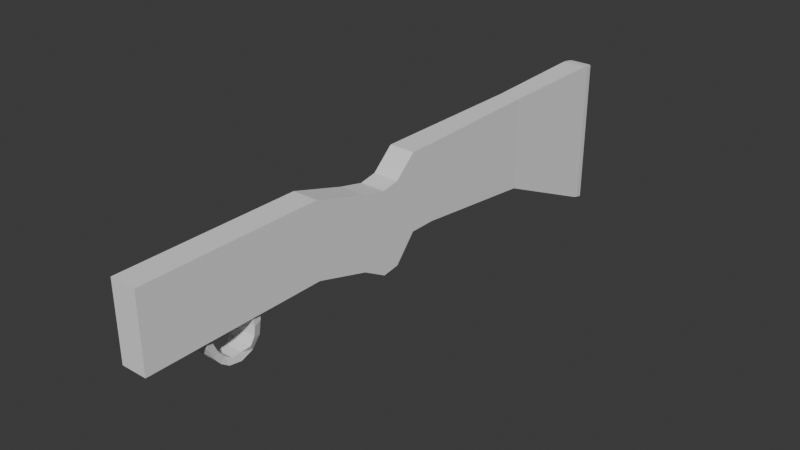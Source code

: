 # Source: 0912_GunBody.blend  (saved by Blender 4.2.66; exported with 4.5.12 LTS)
import bpy
from mathutils import Matrix  # noqa: F401  (used for matrix-valued properties, if any)

bpy.ops.wm.read_factory_settings(use_empty=True)
scene = bpy.context.scene
scene.name = 'Scene'

# ---- collections
col_collection = bpy.data.collections.new('Collection'); scene.collection.children.link(col_collection)

# ---- world
world_world = bpy.data.worlds.new('World'); scene.world = world_world
world_world.use_nodes = True; world_world.node_tree.nodes.clear()
_N = world_world.node_tree.nodes; _L = world_world.node_tree.links
n0 = _N.new('ShaderNodeOutputWorld'); n0.name = 'World Output'; n0.location = (300, 300)
n1 = _N.new('ShaderNodeBackground'); n1.name = 'Background'; n1.location = (10, 300)
n1.inputs[0].default_value = (0.05088, 0.05088, 0.05088, 1.0)
_L.new(n1.outputs[0], n0.inputs[0])
n0.is_active_output = True
world_world.color = (0.05088, 0.05088, 0.05088)
world_world.sun_shadow_jitter_overblur = 0.0

# ---- meshes
me_cube_001 = bpy.data.meshes.new('Cube.001')
me_cube_001.from_pydata([(0.3335, -1.0, -1.0), (0.3335, -1.0, 1.0), (0.2779, 2.514, -1.435), (0.2779, 2.514, 1.022), (0.0, 2.514, -1.435), (0.0, 2.514, 1.022), (0.0, -1.0, -1.0), (0.0, -1.0, 1.0), (0.0, 5.549, -2.79), (0.3282, 5.549, 1.07), (0.0, 5.549, 1.07), (0.3282, 5.549, -2.79), (0.3322, 5.687, -2.83), (0.3335, -3.378, 0.551), (0.3322, 5.687, 1.06), (0.3335, -3.378, -1.357), (0.0, 5.931, -2.896), (0.0, 5.687, -2.83), (0.0, 5.686, 1.06), (0.0, 5.931, 1.023), (0.2553, 5.931, -2.896), (0.3186, 5.885, -2.884), (0.3186, 5.885, 1.03), (0.2553, 5.931, 1.023), (0.0, -3.378, -1.357), (0.0, -3.378, 0.551), (0.3335, -1.704, 1.0), (0.3335, -1.704, -1.0), (0.0, -1.704, 1.0), (0.0, -1.704, -1.0), (0.0, -4.822, 0.9694), (0.0, -4.822, -0.9388), (0.3335, -4.822, -0.9388), (0.3335, -4.822, 0.9694), (0.3335, -2.724, 0.4071), (0.3335, -2.267, 0.4919), (0.0, -2.724, 0.4071), (0.0, -2.267, 0.4919), (0.3335, -2.267, -1.655), (0.3335, -2.725, -1.722), (0.0, -2.267, -1.655), (0.0, -2.725, -1.722), (0.0, -6.444, 0.9694), (0.0, -6.444, -0.9388), (0.3335, -6.444, -0.9388), (0.3335, -6.444, 0.9694), (0.0, -5.357, 0.9694), (0.3335, -5.357, 0.9694), (0.3335, -5.357, -0.9388), (0.0, -5.357, -0.9388), (0.0, -4.1, -1.148), (0.0, -4.1, 0.7602), (0.3335, -4.1, 0.7602), (0.3335, -4.1, -1.148)], [], [(2, 3, 1, 0), (4, 2, 0, 6), (26, 28, 37, 35), (3, 5, 7, 1), (11, 8, 17, 12), (18, 14, 22, 23, 19), (10, 9, 14, 18), (2, 4, 8, 11), (3, 2, 11, 9), (5, 3, 9, 10), (53, 52, 33, 32), (16, 19, 23, 20), (14, 12, 21, 22), (9, 11, 12, 14), (20, 23, 22, 21), (12, 17, 16, 20, 21), (27, 26, 35, 38), (47, 46, 42, 45), (6, 0, 27, 29), (1, 7, 28, 26), (0, 1, 26, 27), (41, 39, 15, 24), (29, 27, 38, 40), (39, 34, 13, 15), (39, 41, 40, 38), (36, 34, 35, 37), (34, 39, 38, 35), (34, 36, 25, 13), (50, 53, 32, 31), (52, 51, 30, 33), (44, 45, 42, 43), (48, 47, 45, 44), (49, 48, 44, 43), (31, 32, 48, 49), (32, 33, 47, 48), (33, 30, 46, 47), (13, 25, 51, 52), (24, 15, 53, 50), (15, 13, 52, 53)])
_uv = me_cube_001.uv_layers.new(name='UVMap')
_uv.uv.foreach_set('vector', [0.375, 0.5478, 0.625, 0.5478, 0.625, 0.75, 0.375, 0.75, 0.25, 0.5478, 0.375, 0.5478, 0.375, 0.75, 0.25, 0.75, 0.625, 0.75, 0.75, 0.75, 0.75, 0.75, 0.625, 0.75, 0.625, 0.5478, 0.75, 0.5478, 0.75, 0.75, 0.625, 0.75, 0.375, 0.5046, 0.25, 0.5046, 0.25, 0.5011, 0.375, 0.5011, 0.625, 0.375, 0.625, 0.4995, 0.6208, 0.4745, 0.6198, 0.4507, 0.6198, 0.375, 0.75, 0.5046, 0.625, 0.5046, 0.625, 0.5011, 0.75, 0.5011, 0.375, 0.5478, 0.25, 0.5478, 0.25, 0.5046, 0.375, 0.5046, 0.625, 0.5478, 0.375, 0.5478, 0.375, 0.5046, 0.625, 0.5046, 0.75, 0.5478, 0.625, 0.5478, 0.625, 0.5046, 0.75, 0.5046, 0.375, 0.75, 0.625, 0.75, 0.625, 0.75, 0.375, 0.75, 0.3802, 0.375, 0.6198, 0.375, 0.6198, 0.4507, 0.3802, 0.4508, 0.625, 0.5011, 0.375, 0.5011, 0.3792, 0.4748, 0.6208, 0.4748, 0.625, 0.5046, 0.375, 0.5046, 0.375, 0.5011, 0.625, 0.5011, 0.3802, 0.4508, 0.6198, 0.4507, 0.6208, 0.4748, 0.3792, 0.4748, 0.375, 0.4995, 0.375, 0.375, 0.3802, 0.375, 0.3802, 0.4508, 0.3792, 0.4745, 0.375, 0.75, 0.625, 0.75, 0.625, 0.75, 0.375, 0.75, 0.625, 0.75, 0.75, 0.75, 0.75, 0.75, 0.625, 0.75, 0.25, 0.75, 0.375, 0.75, 0.375, 0.75, 0.25, 0.75, 0.625, 0.75, 0.75, 0.75, 0.75, 0.75, 0.625, 0.75, 0.375, 0.75, 0.625, 0.75, 0.625, 0.75, 0.375, 0.75, 0.25, 0.75, 0.375, 0.75, 0.375, 0.75, 0.25, 0.75, 0.25, 0.75, 0.375, 0.75, 0.375, 0.75, 0.25, 0.75, 0.375, 0.75, 0.625, 0.75, 0.625, 0.75, 0.375, 0.75, 0.375, 0.75, 0.25, 0.75, 0.25, 0.75, 0.375, 0.75, 0.75, 0.75, 0.625, 0.75, 0.625, 0.75, 0.75, 0.75, 0.625, 0.75, 0.375, 0.75, 0.375, 0.75, 0.625, 0.75, 0.625, 0.75, 0.75, 0.75, 0.75, 0.75, 0.625, 0.75, 0.25, 0.75, 0.375, 0.75, 0.375, 0.75, 0.25, 0.75, 0.625, 0.75, 0.75, 0.75, 0.75, 0.75, 0.625, 0.75, 0.375, 0.75, 0.625, 0.75, 0.625, 0.875, 0.375, 0.875, 0.375, 0.75, 0.625, 0.75, 0.625, 0.75, 0.375, 0.75, 0.25, 0.75, 0.375, 0.75, 0.375, 0.75, 0.25, 0.75, 0.25, 0.75, 0.375, 0.75, 0.375, 0.75, 0.25, 0.75, 0.375, 0.75, 0.625, 0.75, 0.625, 0.75, 0.375, 0.75, 0.625, 0.75, 0.75, 0.75, 0.75, 0.75, 0.625, 0.75, 0.625, 0.75, 0.75, 0.75, 0.75, 0.75, 0.625, 0.75, 0.25, 0.75, 0.375, 0.75, 0.375, 0.75, 0.25, 0.75, 0.375, 0.75, 0.625, 0.75, 0.625, 0.75, 0.375, 0.75])
me_cube_001.update()
me_cube_002 = bpy.data.meshes.new('Cube.002')
me_cube_002.from_pydata([(0.0, -6.444, 0.9694), (0.0, -6.444, -0.9388), (0.3335, -6.444, -0.9388), (0.3335, -6.444, 0.9694), (0.0, -9.472, 0.9694), (0.0, -9.472, -0.9388), (0.3335, -9.472, -0.9388), (0.3335, -9.472, 0.9694)], [], [(2, 1, 0, 3), (6, 7, 4, 5), (2, 3, 7, 6), (1, 2, 6, 5), (3, 0, 4, 7)])
_uv = me_cube_002.uv_layers.new(name='UVMap')
_uv.uv.foreach_set('vector', [0.375, 0.75, 0.375, 0.875, 0.625, 0.875, 0.625, 0.75, 0.375, 0.75, 0.625, 0.75, 0.625, 0.875, 0.375, 0.875, 0.375, 0.75, 0.625, 0.75, 0.625, 0.75, 0.375, 0.75, 0.375, 0.875, 0.375, 0.75, 0.375, 0.75, 0.375, 0.875, 0.625, 0.75, 0.625, 0.875, 0.625, 0.875, 0.625, 0.75])
me_cube_002.update()
me_cube = bpy.data.meshes.new('Cube')
me_cube.from_pydata([(0.3165, -0.05858, -0.1848), (0.2502, -0.07742, 0.1475), (0.2502, 0.1663, -0.1475), (0.2502, 0.1663, 0.1475), (0.0, 0.1663, -0.1475), (0.0, 0.1663, 0.1475), (0.0, -0.05858, -0.1848), (0.0, -0.07742, 0.1475), (0.3165, -0.08927, -0.3978), (0.2502, 0.1131, -0.478), (0.0, 0.1131, -0.478), (0.0, -0.08927, -0.3978), (0.3165, -0.2018, -0.5709), (0.2502, -0.09914, -0.7369), (0.0, -0.09914, -0.7369), (0.0, -0.2018, -0.5709), (0.2231, -0.3861, -0.6639), (0.2502, -0.4128, -0.8539), (0.0, -0.4128, -0.8539), (0.0, -0.3861, -0.6639), (0.2231, -0.6263, -0.6823), (0.2502, -0.7427, -0.7973), (0.0, -0.7427, -0.7973), (0.0, -0.6263, -0.6823), (0.2042, -0.8083, -0.5565), (0.2502, -0.952, -0.6469), (0.0, -0.952, -0.6469), (0.0, -0.8083, -0.5565), (0.2042, -0.9598, -0.3762), (0.2502, -1.125, -0.4338), (0.0, -1.125, -0.4338), (0.0, -0.9598, -0.3762), (0.2042, -1.061, -0.1536), (0.2502, -1.238, -0.1748), (0.0, -1.238, -0.1748), (0.0, -1.061, -0.1536), (0.2042, -1.101, 0.05002), (0.2502, -1.281, 0.05002), (0.0, -1.281, 0.05002), (0.0, -1.101, 0.05002)], [], [(4, 5, 3, 2), (2, 3, 1, 0), (4, 2, 9, 10), (0, 1, 7, 6), (3, 5, 7, 1), (10, 9, 13, 14), (2, 0, 8, 9), (6, 4, 10, 11), (0, 6, 11, 8), (15, 14, 18, 19), (9, 8, 12, 13), (11, 10, 14, 15), (8, 11, 15, 12), (18, 17, 21, 22), (12, 15, 19, 16), (14, 13, 17, 18), (13, 12, 16, 17), (22, 21, 25, 26), (17, 16, 20, 21), (19, 18, 22, 23), (16, 19, 23, 20), (26, 25, 29, 30), (21, 20, 24, 25), (23, 22, 26, 27), (20, 23, 27, 24), (31, 30, 34, 35), (25, 24, 28, 29), (27, 26, 30, 31), (24, 27, 31, 28), (34, 33, 37, 38), (28, 31, 35, 32), (30, 29, 33, 34), (29, 28, 32, 33), (38, 37, 36, 39), (33, 32, 36, 37), (35, 34, 38, 39), (32, 35, 39, 36)])
_uv = me_cube.uv_layers.new(name='UVMap')
_uv.uv.foreach_set('vector', [0.375, 0.375, 0.625, 0.375, 0.625, 0.5, 0.375, 0.5, 0.375, 0.5, 0.625, 0.5, 0.625, 0.75, 0.375, 0.75, 0.375, 0.375, 0.375, 0.5, 0.375, 0.5, 0.375, 0.375, 0.375, 0.75, 0.625, 0.75, 0.625, 0.875, 0.375, 0.875, 0.625, 0.5, 0.75, 0.5, 0.75, 0.75, 0.625, 0.75, 0.375, 0.375, 0.375, 0.5, 0.375, 0.5, 0.375, 0.375, 0.375, 0.5, 0.375, 0.75, 0.375, 0.75, 0.375, 0.5, 0.0, 0.0, 0.0, 0.0, 0.0, 0.0, 0.0, 0.0, 0.375, 0.75, 0.375, 0.875, 0.375, 0.875, 0.375, 0.75, 0.0, 0.0, 0.0, 0.0, 0.0, 0.0, 0.0, 0.0, 0.375, 0.5, 0.375, 0.75, 0.375, 0.75, 0.375, 0.5, 0.0, 0.0, 0.0, 0.0, 0.0, 0.0, 0.0, 0.0, 0.375, 0.75, 0.375, 0.875, 0.375, 0.875, 0.375, 0.75, 0.375, 0.375, 0.375, 0.5, 0.375, 0.5, 0.375, 0.375, 0.375, 0.75, 0.375, 0.875, 0.375, 0.875, 0.375, 0.75, 0.375, 0.375, 0.375, 0.5, 0.375, 0.5, 0.375, 0.375, 0.375, 0.5, 0.375, 0.75, 0.375, 0.75, 0.375, 0.5, 0.375, 0.375, 0.375, 0.5, 0.375, 0.5, 0.375, 0.375, 0.375, 0.5, 0.375, 0.75, 0.375, 0.75, 0.375, 0.5, 0.0, 0.0, 0.0, 0.0, 0.0, 0.0, 0.0, 0.0, 0.375, 0.75, 0.375, 0.875, 0.375, 0.875, 0.375, 0.75, 0.375, 0.375, 0.375, 0.5, 0.375, 0.5, 0.375, 0.375, 0.375, 0.5, 0.375, 0.75, 0.375, 0.75, 0.375, 0.5, 0.0, 0.0, 0.0, 0.0, 0.0, 0.0, 0.0, 0.0, 0.375, 0.75, 0.375, 0.875, 0.375, 0.875, 0.375, 0.75, 0.0, 0.0, 0.0, 0.0, 0.0, 0.0, 0.0, 0.0, 0.375, 0.5, 0.375, 0.75, 0.375, 0.75, 0.375, 0.5, 0.0, 0.0, 0.0, 0.0, 0.0, 0.0, 0.0, 0.0, 0.375, 0.75, 0.375, 0.875, 0.375, 0.875, 0.375, 0.75, 0.375, 0.375, 0.375, 0.5, 0.375, 0.5, 0.375, 0.375, 0.375, 0.75, 0.375, 0.875, 0.375, 0.875, 0.375, 0.75, 0.375, 0.375, 0.375, 0.5, 0.375, 0.5, 0.375, 0.375, 0.375, 0.5, 0.375, 0.75, 0.375, 0.75, 0.375, 0.5, 0.25, 0.5, 0.375, 0.5, 0.375, 0.75, 0.25, 0.75, 0.375, 0.5, 0.375, 0.75, 0.375, 0.75, 0.375, 0.5, 0.0, 0.0, 0.0, 0.0, 0.0, 0.0, 0.0, 0.0, 0.375, 0.75, 0.375, 0.875, 0.375, 0.875, 0.375, 0.75])
me_cube.update()

# ---- objects
ob_buttstock = bpy.data.objects.new('Buttstock', me_cube_001)
ob_body = bpy.data.objects.new('Body', me_cube_002)
ob_trigger = bpy.data.objects.new('Trigger', me_cube)

# ---- transforms, parenting, visibility, modifiers, constraints
ob_buttstock.location = (0.0, 4.931, 0.0)
_m = ob_buttstock.modifiers.new('Mirror', 'MIRROR')
_m.use_clip = True
ob_body.location = (0.0, 4.931, 0.0)
_m = ob_body.modifiers.new('Mirror', 'MIRROR')
_m.use_clip = True
ob_trigger.location = (5.086e-17, -1.731, -0.9824)
_m = ob_trigger.modifiers.new('Mirror', 'MIRROR')
_m.use_clip = True

# ---- collection membership
col_collection.objects.link(ob_buttstock)
col_collection.objects.link(ob_body)
col_collection.objects.link(ob_trigger)

# ---- scene / render settings (as saved in the file)
scene.frame_start = 1; scene.frame_end = 250; scene.frame_set(1)
scene.render.engine = 'BLENDER_EEVEE_NEXT'
bpy.context.view_layer.update()

# ---- added for rendering (the .blend has no active camera and no usable light): camera, sun
cam_auto = bpy.data.cameras.new('AutoCamera')
cam_auto.lens = 50.0
cam_auto.sensor_width = 36.0
cam_auto.clip_end = 1000.0
ob_auto_camera = bpy.data.objects.new('AutoCamera', cam_auto)
scene.collection.objects.link(ob_auto_camera)
ob_auto_camera.location = (14.7285, -14.5142, 10.8698)
ob_auto_camera.rotation_euler = (1.09748, -7.21219e-08, 0.694738)
scene.camera = ob_auto_camera
light_auto_sun = bpy.data.lights.new('AutoSun', 'SUN')
light_auto_sun.energy = 3.0
light_auto_sun.angle = 0.0523599
ob_auto_sun = bpy.data.objects.new('AutoSun', light_auto_sun)
scene.collection.objects.link(ob_auto_sun)
ob_auto_sun.rotation_euler = (0.872665, 0.174533, 0.523599)
bpy.context.view_layer.update()
